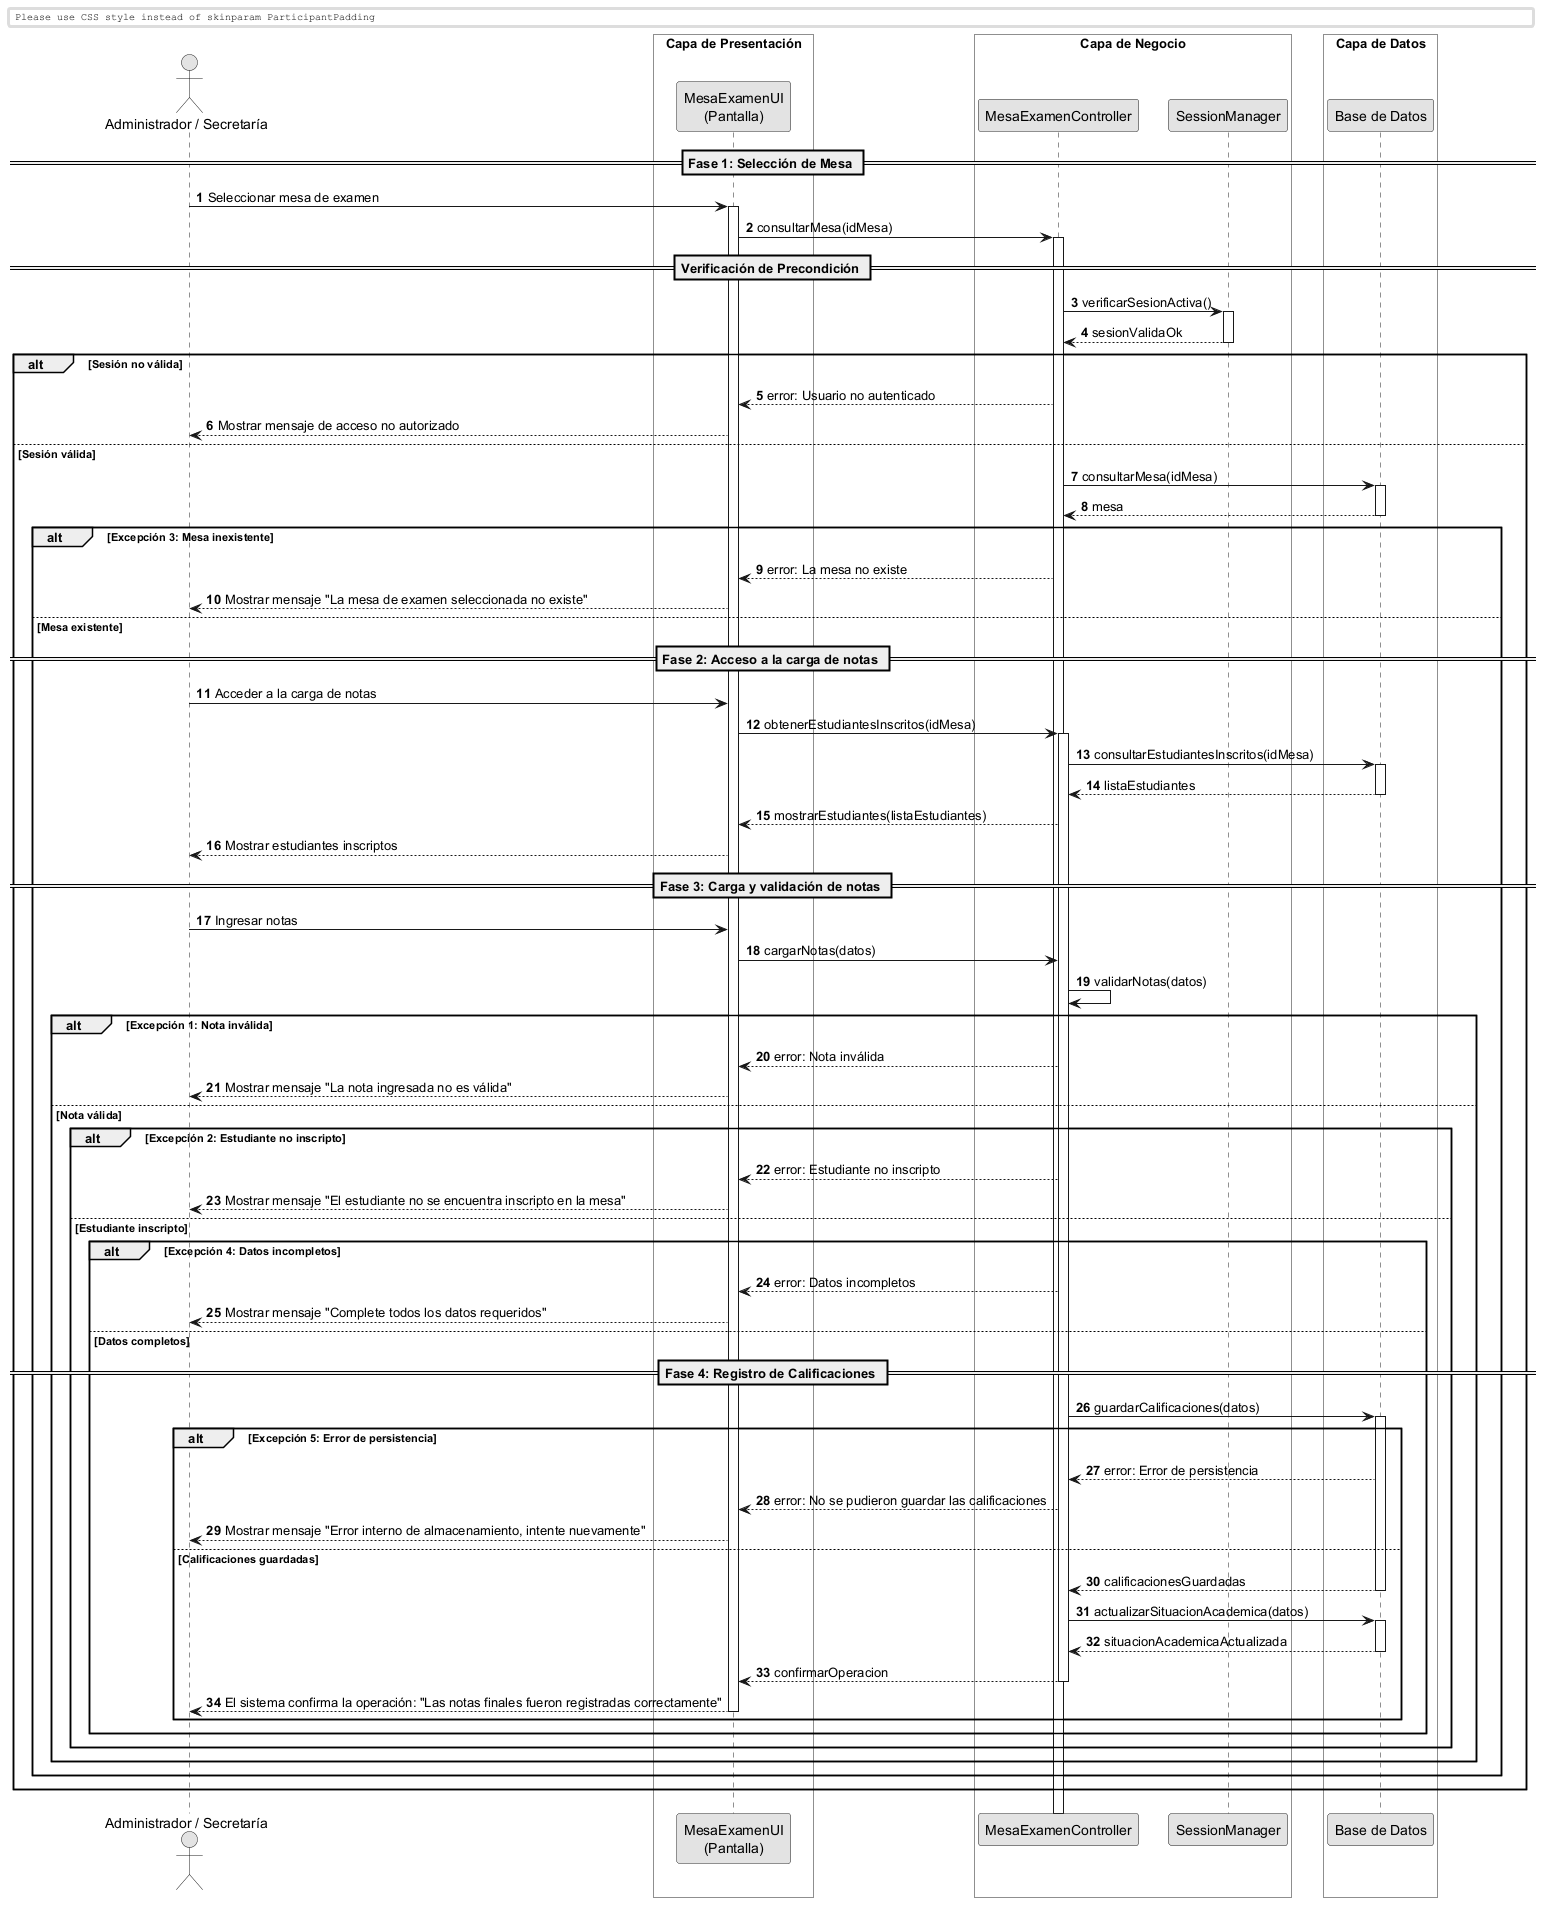

The diagram above was rendered by PlantUML. Its source (embedded in the PNG):
@startuml
skinparam monochrome true
skinparam shadowlighting false

<style>
  box {
    BackgroundColor transparent
  }
</style>

autonumber
skinparam BoxPadding 10
skinparam ParticipantPadding 12

actor "Administrador / Secretaría" as Actor

box "Capa de Presentación" 
    participant "MesaExamenUI\n(Pantalla)" as UI
end box

box "Capa de Negocio" 
    participant "MesaExamenController" as Ctrl
    participant "SessionManager" as Session
end box

box "Capa de Datos" 
    participant "Base de Datos" as DB
end box


== Fase 1: Selección de Mesa ==

Actor -> UI: Seleccionar mesa de examen
activate UI

UI -> Ctrl: consultarMesa(idMesa)
activate Ctrl

== Verificación de Precondición ==

Ctrl -> Session: verificarSesionActiva()
activate Session
return sesionValidaOk

alt Sesión no válida

    Ctrl --> UI: error: Usuario no autenticado
    UI --> Actor: Mostrar mensaje de acceso no autorizado

else Sesión válida

    Ctrl -> DB: consultarMesa(idMesa)
    activate DB
    return mesa

    alt Excepción 3: Mesa inexistente

        Ctrl --> UI: error: La mesa no existe
        UI --> Actor: Mostrar mensaje "La mesa de examen seleccionada no existe"

    else Mesa existente

        == Fase 2: Acceso a la carga de notas ==

        Actor -> UI: Acceder a la carga de notas

        UI -> Ctrl: obtenerEstudiantesInscritos(idMesa)
        activate Ctrl

        Ctrl -> DB: consultarEstudiantesInscritos(idMesa)
        activate DB
        return listaEstudiantes

        Ctrl --> UI: mostrarEstudiantes(listaEstudiantes)
        UI --> Actor: Mostrar estudiantes inscriptos

        == Fase 3: Carga y validación de notas ==

        Actor -> UI: Ingresar notas

        UI -> Ctrl: cargarNotas(datos)
        
        Ctrl -> Ctrl: validarNotas(datos)

        alt Excepción 1: Nota inválida

            Ctrl --> UI: error: Nota inválida
            UI --> Actor: Mostrar mensaje "La nota ingresada no es válida"

        else Nota válida

            alt Excepción 2: Estudiante no inscripto

                Ctrl --> UI: error: Estudiante no inscripto
                UI --> Actor: Mostrar mensaje "El estudiante no se encuentra inscripto en la mesa"

            else Estudiante inscripto

                alt Excepción 4: Datos incompletos

                    Ctrl --> UI: error: Datos incompletos
                    UI --> Actor: Mostrar mensaje "Complete todos los datos requeridos"

                else Datos completos

                    == Fase 4: Registro de Calificaciones ==

                    Ctrl -> DB: guardarCalificaciones(datos)
                    activate DB

                    alt Excepción 5: Error de persistencia

                        DB --> Ctrl: error: Error de persistencia
                        Ctrl --> UI: error: No se pudieron guardar las calificaciones
                        UI --> Actor: Mostrar mensaje "Error interno de almacenamiento, intente nuevamente"

                    else Calificaciones guardadas

                        return calificacionesGuardadas

                        Ctrl -> DB: actualizarSituacionAcademica(datos)
                        activate DB
                        return situacionAcademicaActualizada

                        Ctrl --> UI: confirmarOperacion
                        deactivate Ctrl

                        UI --> Actor: El sistema confirma la operación: "Las notas finales fueron registradas correctamente"
                        deactivate UI

                    end

                end
            end
        end
    end
end

@enduml